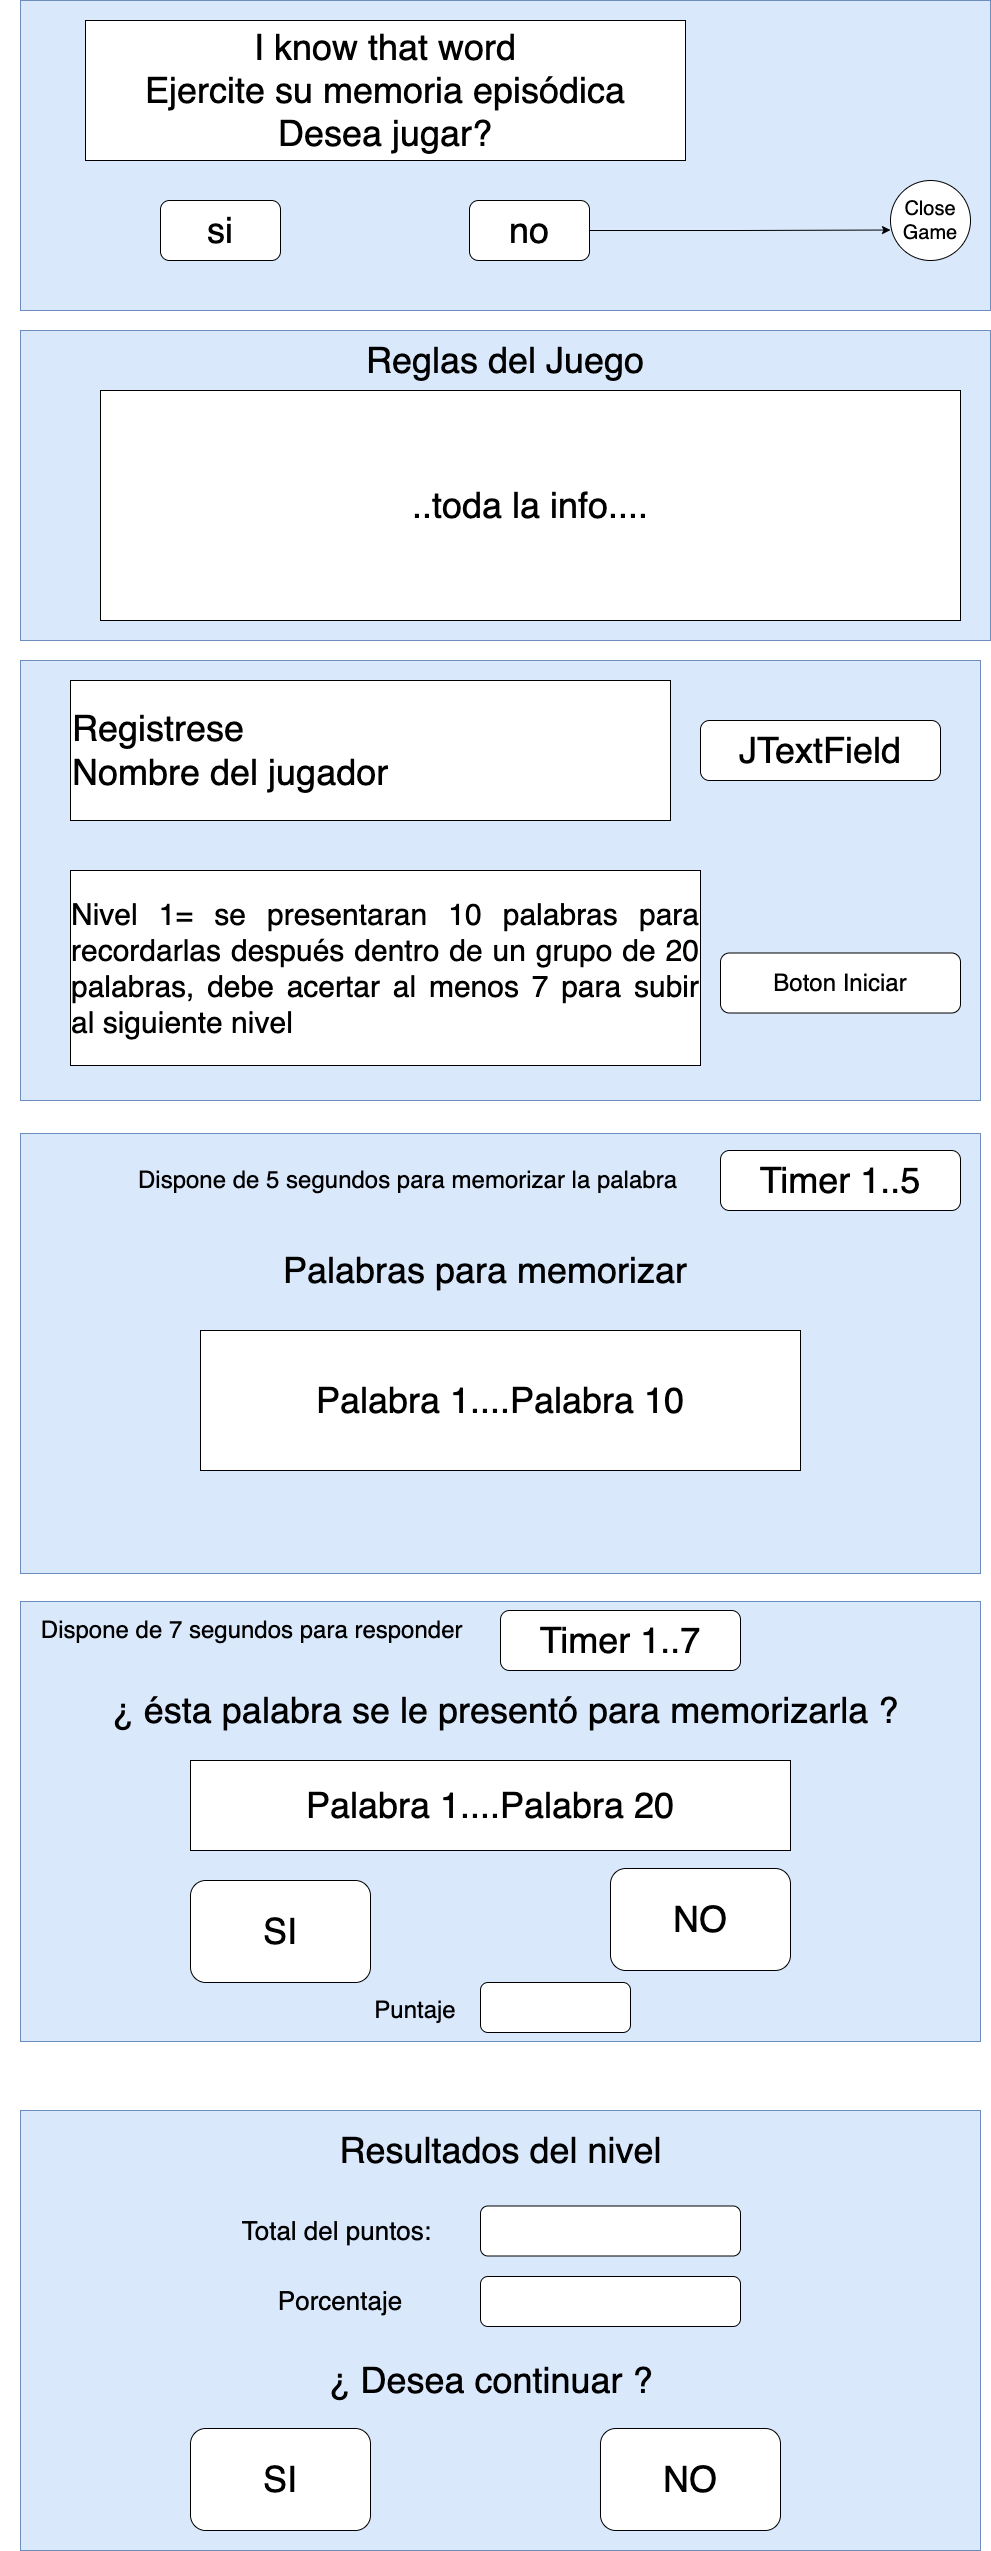

The diagram above was exported from draw.io. Its source (the exported page's mxGraphModel, read from the mxfile embedded in the PNG):
<mxGraphModel dx="3585" dy="3028" grid="1" gridSize="10" guides="1" tooltips="1" connect="1" arrows="1" fold="1" page="1" pageScale="1" pageWidth="850" pageHeight="1100" math="0" shadow="0">
  <root>
    <mxCell id="0" />
    <mxCell id="1" parent="0" />
    <mxCell id="2" value="" style="rounded=0;whiteSpace=wrap;html=1;fillColor=#dae8fc;strokeColor=#6c8ebf;" vertex="1" parent="1">
      <mxGeometry x="60" y="340" width="960" height="440" as="geometry" />
    </mxCell>
    <mxCell id="3" value="" style="rounded=0;whiteSpace=wrap;html=1;fillColor=#dae8fc;strokeColor=#6c8ebf;" vertex="1" parent="1">
      <mxGeometry x="60" y="10" width="970" height="310" as="geometry" />
    </mxCell>
    <mxCell id="4" value="&lt;font style=&quot;font-size: 36px;&quot;&gt;..toda la info....&lt;br&gt;&lt;/font&gt;" style="rounded=0;whiteSpace=wrap;html=1;" vertex="1" parent="1">
      <mxGeometry x="140" y="70" width="860" height="230" as="geometry" />
    </mxCell>
    <mxCell id="5" value="&lt;font style=&quot;font-size: 36px;&quot;&gt;Registrese&lt;br&gt;&lt;div style=&quot;&quot;&gt;&lt;span style=&quot;background-color: initial;&quot;&gt;Nombre del jugador&lt;/span&gt;&lt;/div&gt;&lt;/font&gt;" style="rounded=0;whiteSpace=wrap;html=1;align=left;" vertex="1" parent="1">
      <mxGeometry x="110" y="360" width="600" height="140" as="geometry" />
    </mxCell>
    <mxCell id="6" value="&lt;font style=&quot;font-size: 36px;&quot;&gt;JTextField&lt;/font&gt;" style="rounded=1;whiteSpace=wrap;html=1;" vertex="1" parent="1">
      <mxGeometry x="740" y="400" width="240" height="60" as="geometry" />
    </mxCell>
    <mxCell id="7" value="&lt;div style=&quot;text-align: justify;&quot;&gt;&lt;span style=&quot;font-size: 30px; background-color: initial;&quot;&gt;Nivel 1= se presentaran 10 palabras para recordarlas después dentro de un grupo de 20 palabras, debe acertar al menos 7 para subir al siguiente nivel&lt;/span&gt;&lt;/div&gt;" style="rounded=0;whiteSpace=wrap;html=1;align=center;" vertex="1" parent="1">
      <mxGeometry x="110" y="550" width="630" height="195" as="geometry" />
    </mxCell>
    <mxCell id="8" value="&lt;font style=&quot;font-size: 24px;&quot;&gt;Boton Iniciar&lt;/font&gt;" style="rounded=1;whiteSpace=wrap;html=1;" vertex="1" parent="1">
      <mxGeometry x="760" y="632.5" width="240" height="60" as="geometry" />
    </mxCell>
    <mxCell id="9" value="" style="rounded=0;whiteSpace=wrap;html=1;fillColor=#dae8fc;strokeColor=#6c8ebf;" vertex="1" parent="1">
      <mxGeometry x="60" y="813" width="960" height="440" as="geometry" />
    </mxCell>
    <mxCell id="10" value="&lt;div style=&quot;&quot;&gt;&lt;span style=&quot;font-size: 36px; background-color: initial;&quot;&gt;Palabra 1....Palabra 10&lt;/span&gt;&lt;/div&gt;" style="rounded=0;whiteSpace=wrap;html=1;align=center;" vertex="1" parent="1">
      <mxGeometry x="240" y="1010" width="600" height="140" as="geometry" />
    </mxCell>
    <mxCell id="11" value="&lt;font style=&quot;font-size: 36px;&quot;&gt;Timer 1..5&lt;/font&gt;" style="rounded=1;whiteSpace=wrap;html=1;" vertex="1" parent="1">
      <mxGeometry x="760" y="830" width="240" height="60" as="geometry" />
    </mxCell>
    <mxCell id="12" value="&lt;font style=&quot;font-size: 24px;&quot;&gt;Dispone de 5 segundos para memorizar la palabra&lt;/font&gt;" style="text;html=1;strokeColor=none;fillColor=none;align=center;verticalAlign=middle;whiteSpace=wrap;rounded=0;" vertex="1" parent="1">
      <mxGeometry x="155" y="840" width="585" height="40" as="geometry" />
    </mxCell>
    <mxCell id="13" value="" style="rounded=0;whiteSpace=wrap;html=1;fillColor=#dae8fc;strokeColor=#6c8ebf;" vertex="1" parent="1">
      <mxGeometry x="60" y="1281" width="960" height="440" as="geometry" />
    </mxCell>
    <mxCell id="14" value="&lt;div style=&quot;&quot;&gt;&lt;span style=&quot;font-size: 36px; background-color: initial;&quot;&gt;Palabra 1....Palabra 20&lt;/span&gt;&lt;/div&gt;" style="rounded=0;whiteSpace=wrap;html=1;align=center;" vertex="1" parent="1">
      <mxGeometry x="230" y="1440" width="600" height="90" as="geometry" />
    </mxCell>
    <mxCell id="15" value="&lt;span style=&quot;font-size: 36px;&quot;&gt;SI&lt;/span&gt;" style="rounded=1;whiteSpace=wrap;html=1;" vertex="1" parent="1">
      <mxGeometry x="230" y="1560" width="180" height="102" as="geometry" />
    </mxCell>
    <mxCell id="16" value="&lt;font style=&quot;font-size: 24px;&quot;&gt;Dispone de 7 segundos para responder&amp;nbsp;&lt;/font&gt;" style="text;html=1;strokeColor=none;fillColor=none;align=center;verticalAlign=middle;whiteSpace=wrap;rounded=0;" vertex="1" parent="1">
      <mxGeometry x="40" y="1290" width="510" height="40" as="geometry" />
    </mxCell>
    <mxCell id="17" value="&lt;font style=&quot;font-size: 36px;&quot;&gt;Timer 1..7&lt;/font&gt;" style="rounded=1;whiteSpace=wrap;html=1;" vertex="1" parent="1">
      <mxGeometry x="540" y="1290" width="240" height="60" as="geometry" />
    </mxCell>
    <mxCell id="18" value="&lt;span style=&quot;font-size: 36px;&quot;&gt;NO&lt;/span&gt;" style="rounded=1;whiteSpace=wrap;html=1;" vertex="1" parent="1">
      <mxGeometry x="650" y="1548" width="180" height="102" as="geometry" />
    </mxCell>
    <mxCell id="19" value="&lt;span style=&quot;font-size: 36px;&quot;&gt;¿ ésta palabra se le presentó para memorizarla ?&lt;/span&gt;" style="text;html=1;strokeColor=none;fillColor=none;align=center;verticalAlign=middle;whiteSpace=wrap;rounded=0;fontSize=36;" vertex="1" parent="1">
      <mxGeometry x="125" y="1360" width="840" height="60" as="geometry" />
    </mxCell>
    <mxCell id="20" value="&lt;font style=&quot;font-size: 36px;&quot;&gt;Palabras para memorizar&lt;/font&gt;" style="text;html=1;strokeColor=none;fillColor=none;align=center;verticalAlign=middle;whiteSpace=wrap;rounded=0;fontSize=24;" vertex="1" parent="1">
      <mxGeometry x="270" y="920" width="510" height="60" as="geometry" />
    </mxCell>
    <mxCell id="21" value="" style="rounded=0;whiteSpace=wrap;html=1;fillColor=#dae8fc;strokeColor=#6c8ebf;" vertex="1" parent="1">
      <mxGeometry x="60" y="1790" width="960" height="440" as="geometry" />
    </mxCell>
    <mxCell id="22" value="&lt;span style=&quot;font-size: 36px;&quot;&gt;SI&lt;/span&gt;" style="rounded=1;whiteSpace=wrap;html=1;" vertex="1" parent="1">
      <mxGeometry x="230" y="2108" width="180" height="102" as="geometry" />
    </mxCell>
    <mxCell id="23" value="&lt;span style=&quot;font-size: 36px;&quot;&gt;NO&lt;/span&gt;" style="rounded=1;whiteSpace=wrap;html=1;" vertex="1" parent="1">
      <mxGeometry x="640" y="2108" width="180" height="102" as="geometry" />
    </mxCell>
    <mxCell id="24" value="&lt;span style=&quot;font-size: 26px;&quot;&gt;Total del puntos:&amp;nbsp;&lt;/span&gt;" style="text;html=1;strokeColor=none;fillColor=none;align=center;verticalAlign=middle;whiteSpace=wrap;rounded=0;fontSize=26;" vertex="1" parent="1">
      <mxGeometry x="220" y="1880" width="320" height="61" as="geometry" />
    </mxCell>
    <mxCell id="25" value="" style="rounded=1;whiteSpace=wrap;html=1;" vertex="1" parent="1">
      <mxGeometry x="520" y="1662" width="150" height="50" as="geometry" />
    </mxCell>
    <mxCell id="26" value="&lt;font style=&quot;font-size: 24px;&quot;&gt;Puntaje&lt;/font&gt;" style="text;html=1;strokeColor=none;fillColor=none;align=center;verticalAlign=middle;whiteSpace=wrap;rounded=0;" vertex="1" parent="1">
      <mxGeometry x="380" y="1670" width="150" height="40" as="geometry" />
    </mxCell>
    <mxCell id="27" value="&lt;span style=&quot;font-size: 36px;&quot;&gt;Resultados del nivel&lt;/span&gt;" style="text;html=1;strokeColor=none;fillColor=none;align=center;verticalAlign=middle;whiteSpace=wrap;rounded=0;fontSize=36;" vertex="1" parent="1">
      <mxGeometry x="307.5" y="1790" width="465" height="80" as="geometry" />
    </mxCell>
    <mxCell id="28" value="" style="rounded=1;whiteSpace=wrap;html=1;" vertex="1" parent="1">
      <mxGeometry x="520" y="1885.5" width="260" height="50" as="geometry" />
    </mxCell>
    <mxCell id="29" value="&lt;span style=&quot;font-size: 26px;&quot;&gt;Porcentaje&lt;/span&gt;" style="text;html=1;strokeColor=none;fillColor=none;align=center;verticalAlign=middle;whiteSpace=wrap;rounded=0;fontSize=26;" vertex="1" parent="1">
      <mxGeometry x="220" y="1950.5" width="320" height="61" as="geometry" />
    </mxCell>
    <mxCell id="30" value="" style="rounded=1;whiteSpace=wrap;html=1;" vertex="1" parent="1">
      <mxGeometry x="520" y="1956" width="260" height="50" as="geometry" />
    </mxCell>
    <mxCell id="31" value="&lt;span style=&quot;font-size: 36px;&quot;&gt;¿ Desea continuar ?&lt;/span&gt;" style="text;html=1;strokeColor=none;fillColor=none;align=center;verticalAlign=middle;whiteSpace=wrap;rounded=0;fontSize=36;" vertex="1" parent="1">
      <mxGeometry x="297.5" y="2020" width="465" height="80" as="geometry" />
    </mxCell>
    <mxCell id="32" value="" style="rounded=0;whiteSpace=wrap;html=1;fillColor=#dae8fc;strokeColor=#6c8ebf;" vertex="1" parent="1">
      <mxGeometry x="60" y="-320" width="970" height="310" as="geometry" />
    </mxCell>
    <mxCell id="33" value="&lt;font style=&quot;font-size: 36px;&quot;&gt;I know that word&lt;br&gt;Ejercite su memoria episódica&lt;br&gt;Desea jugar?&lt;br&gt;&lt;/font&gt;" style="rounded=0;whiteSpace=wrap;html=1;" vertex="1" parent="1">
      <mxGeometry x="125" y="-300" width="600" height="140" as="geometry" />
    </mxCell>
    <mxCell id="34" value="&lt;font style=&quot;font-size: 36px;&quot;&gt;si&lt;/font&gt;" style="rounded=1;whiteSpace=wrap;html=1;" vertex="1" parent="1">
      <mxGeometry x="200" y="-120" width="120" height="60" as="geometry" />
    </mxCell>
    <mxCell id="35" style="edgeStyle=orthogonalEdgeStyle;rounded=0;orthogonalLoop=1;jettySize=auto;html=1;entryX=0;entryY=0.619;entryDx=0;entryDy=0;entryPerimeter=0;" edge="1" source="36" target="37" parent="1">
      <mxGeometry relative="1" as="geometry" />
    </mxCell>
    <mxCell id="36" value="&lt;span style=&quot;font-size: 36px;&quot;&gt;no&lt;/span&gt;" style="rounded=1;whiteSpace=wrap;html=1;" vertex="1" parent="1">
      <mxGeometry x="509" y="-120" width="120" height="60" as="geometry" />
    </mxCell>
    <mxCell id="37" value="&lt;font style=&quot;font-size: 20px;&quot;&gt;Close&lt;br&gt;Game&lt;/font&gt;" style="ellipse;whiteSpace=wrap;html=1;aspect=fixed;" vertex="1" parent="1">
      <mxGeometry x="930" y="-140" width="80" height="80" as="geometry" />
    </mxCell>
    <mxCell id="38" value="&lt;span style=&quot;font-size: 36px;&quot;&gt;Reglas del Juego&lt;/span&gt;" style="text;html=1;strokeColor=none;fillColor=none;align=center;verticalAlign=middle;whiteSpace=wrap;rounded=0;fontSize=36;" vertex="1" parent="1">
      <mxGeometry x="125" y="10" width="840" height="60" as="geometry" />
    </mxCell>
  </root>
</mxGraphModel>